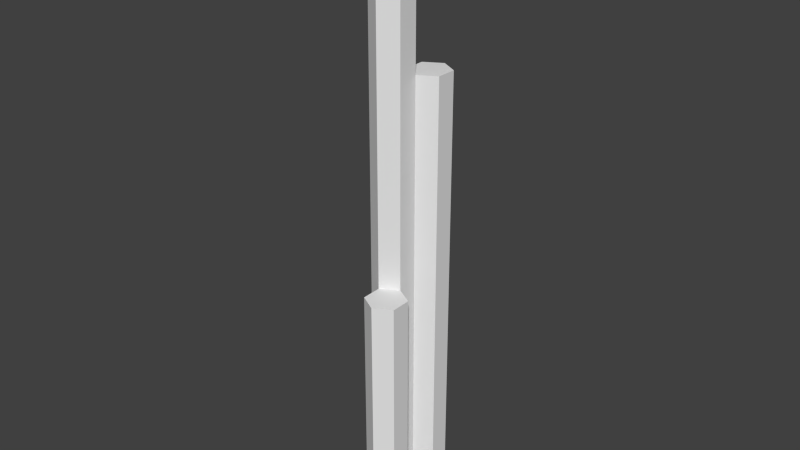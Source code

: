 # Source: Base.blend  (saved by Blender 2.63.0; exported with 4.5.12 LTS)
import bpy
from mathutils import Matrix  # noqa: F401  (used for matrix-valued properties, if any)

bpy.ops.wm.read_factory_settings(use_empty=True)
scene = bpy.context.scene
scene.name = 'Scene'

# ---- collections
col_collection_1 = bpy.data.collections.new('Collection 1'); scene.collection.children.link(col_collection_1)

# ---- world
world_world = bpy.data.worlds.new('World'); scene.world = world_world
world_world.color = (0.05088, 0.05088, 0.05088)
world_world.use_sun_shadow = False
world_world.sun_shadow_jitter_overblur = 0.0
world_world.cycles.sampling_method = 'MANUAL'
world_world.cycles.sample_map_resolution = 256

# ---- meshes
me_cylinder = bpy.data.meshes.new('Cylinder')
me_cylinder.from_pydata([(0.0, 0.5, -1.192e-07), (0.0, 0.5, 2.0), (0.433, 0.25, -1.192e-07), (0.433, 0.25, 2.0), (0.433, -0.25, -1.192e-07), (0.433, -0.25, 2.0), (-4.371e-08, -0.5, -1.192e-07), (-4.371e-08, -0.5, 2.0), (-0.433, -0.25, -1.192e-07), (-0.433, -0.25, 2.0), (-0.433, 0.25, -1.192e-07), (-0.433, 0.25, 2.0)], [], [(0, 1, 3, 2), (2, 3, 5, 4), (4, 5, 7, 6), (6, 7, 9, 8), (3, 1, 11, 9, 7, 5), (10, 11, 1, 0), (8, 9, 11, 10), (0, 2, 4, 6, 8, 10)])
me_cylinder.use_remesh_preserve_volume = False
me_cylinder.use_remesh_preserve_attributes = False
me_cylinder.use_mirror_vertex_groups = False
me_cylinder.update()
me_cylinder_002 = bpy.data.meshes.new('Cylinder.002')
me_cylinder_002.from_pydata([(0.0, 0.5, -1.192e-07), (0.0, 0.5, 2.0), (0.433, 0.25, -1.192e-07), (0.433, 0.25, 2.0), (0.433, -0.25, -1.192e-07), (0.433, -0.25, 2.0), (-4.371e-08, -0.5, -1.192e-07), (-4.371e-08, -0.5, 2.0), (-0.433, -0.25, -1.192e-07), (-0.433, -0.25, 2.0), (-0.433, 0.25, -1.192e-07), (-0.433, 0.25, 2.0)], [], [(0, 1, 3, 2), (2, 3, 5, 4), (4, 5, 7, 6), (6, 7, 9, 8), (3, 1, 11, 9, 7, 5), (10, 11, 1, 0), (8, 9, 11, 10), (0, 2, 4, 6, 8, 10)])
me_cylinder_002.use_remesh_preserve_volume = False
me_cylinder_002.use_remesh_preserve_attributes = False
me_cylinder_002.use_mirror_vertex_groups = False
me_cylinder_002.update()
me_cylinder_001 = bpy.data.meshes.new('Cylinder.001')
me_cylinder_001.from_pydata([(0.0, 0.5, -1.192e-07), (0.0, 0.5, 2.0), (0.433, 0.25, -1.192e-07), (0.433, 0.25, 2.0), (0.433, -0.25, -1.192e-07), (0.433, -0.25, 2.0), (-4.371e-08, -0.5, -1.192e-07), (-4.371e-08, -0.5, 2.0), (-0.433, -0.25, -1.192e-07), (-0.433, -0.25, 2.0), (-0.433, 0.25, -1.192e-07), (-0.433, 0.25, 2.0)], [], [(0, 1, 3, 2), (2, 3, 5, 4), (4, 5, 7, 6), (6, 7, 9, 8), (3, 1, 11, 9, 7, 5), (10, 11, 1, 0), (8, 9, 11, 10), (0, 2, 4, 6, 8, 10)])
me_cylinder_001.use_remesh_preserve_volume = False
me_cylinder_001.use_remesh_preserve_attributes = False
me_cylinder_001.use_mirror_vertex_groups = False
me_cylinder_001.update()

# ---- objects
ob_base = bpy.data.objects.new('Base', me_cylinder)
ob_tower2 = bpy.data.objects.new('Tower2', me_cylinder_002)
ob_tower1 = bpy.data.objects.new('Tower1', me_cylinder_001)

# ---- transforms, parenting, visibility, modifiers, constraints
ob_base.location = (0.0, 0.0, -2.0)
ob_base.scale = (1.0, 1.0, 7.5)
ob_base.lineart.crease_threshold = 0.0
ob_tower2.parent = ob_base
ob_tower2.matrix_parent_inverse = Matrix(((1.0, 0.0, 0.0, 0.0), (0.0, 1.0, 0.0, 0.0), (0.0, 0.0, 0.1333, 0.0), (0.0, 0.0, 0.0, 1.0)))
ob_tower2.location = (0.4341, 0.7445, 4.768e-07)
ob_tower2.scale = (1.0, 1.0, 5.5)
ob_tower2.lineart.crease_threshold = 0.0
ob_tower1.parent = ob_base
ob_tower1.matrix_parent_inverse = Matrix(((1.0, 0.0, 0.0, 0.0), (0.0, 1.0, 0.0, 0.0), (0.0, 0.0, 0.1333, 0.0), (0.0, 0.0, 0.0, 1.0)))
ob_tower1.location = (0.4341, -0.7484, 4.768e-07)
ob_tower1.scale = (1.0, 1.0, 3.0)
ob_tower1.lineart.crease_threshold = 0.0

# ---- collection membership
col_collection_1.objects.link(ob_base)
col_collection_1.objects.link(ob_tower2)
col_collection_1.objects.link(ob_tower1)

# ---- scene / render settings (as saved in the file)
scene.frame_start = 1; scene.frame_end = 250; scene.frame_set(2)
scene.render.engine = 'BLENDER_EEVEE_NEXT'
scene.render.image_settings.color_mode = 'RGB'
scene.render.image_settings.compression = 90
scene.render.resolution_percentage = 50
scene.render.dither_intensity = 0.0
scene.render.bake_margin = 2
scene.render.bake_bias = 0.0
scene.cycles.use_denoising = False
scene.cycles.samples = 10
scene.cycles.sampling_pattern = 'TABULATED_SOBOL'
scene.cycles.light_sampling_threshold = 0.0
scene.cycles.use_adaptive_sampling = False
scene.cycles.use_light_tree = False
scene.cycles.blur_glossy = 0.0
scene.cycles.volume_bounces = 1
scene.cycles.pixel_filter_type = 'GAUSSIAN'
scene.cycles.sample_clamp_indirect = 0.0
scene.view_settings.view_transform = 'Standard'
bpy.context.view_layer.update()

# ---- added for rendering (the .blend has no active camera and no usable light): camera, sun
cam_auto = bpy.data.cameras.new('AutoCamera')
cam_auto.lens = 50.0
cam_auto.sensor_width = 36.0
cam_auto.clip_end = 1000.0
ob_auto_camera = bpy.data.objects.new('AutoCamera', cam_auto)
scene.collection.objects.link(ob_auto_camera)
ob_auto_camera.location = (14.3371, -16.946, 16.796)
ob_auto_camera.rotation_euler = (1.09748, -7.21219e-08, 0.694738)
scene.camera = ob_auto_camera
light_auto_sun = bpy.data.lights.new('AutoSun', 'SUN')
light_auto_sun.energy = 3.0
light_auto_sun.angle = 0.0523599
ob_auto_sun = bpy.data.objects.new('AutoSun', light_auto_sun)
scene.collection.objects.link(ob_auto_sun)
ob_auto_sun.rotation_euler = (0.872665, 0.174533, 0.523599)
bpy.context.view_layer.update()
